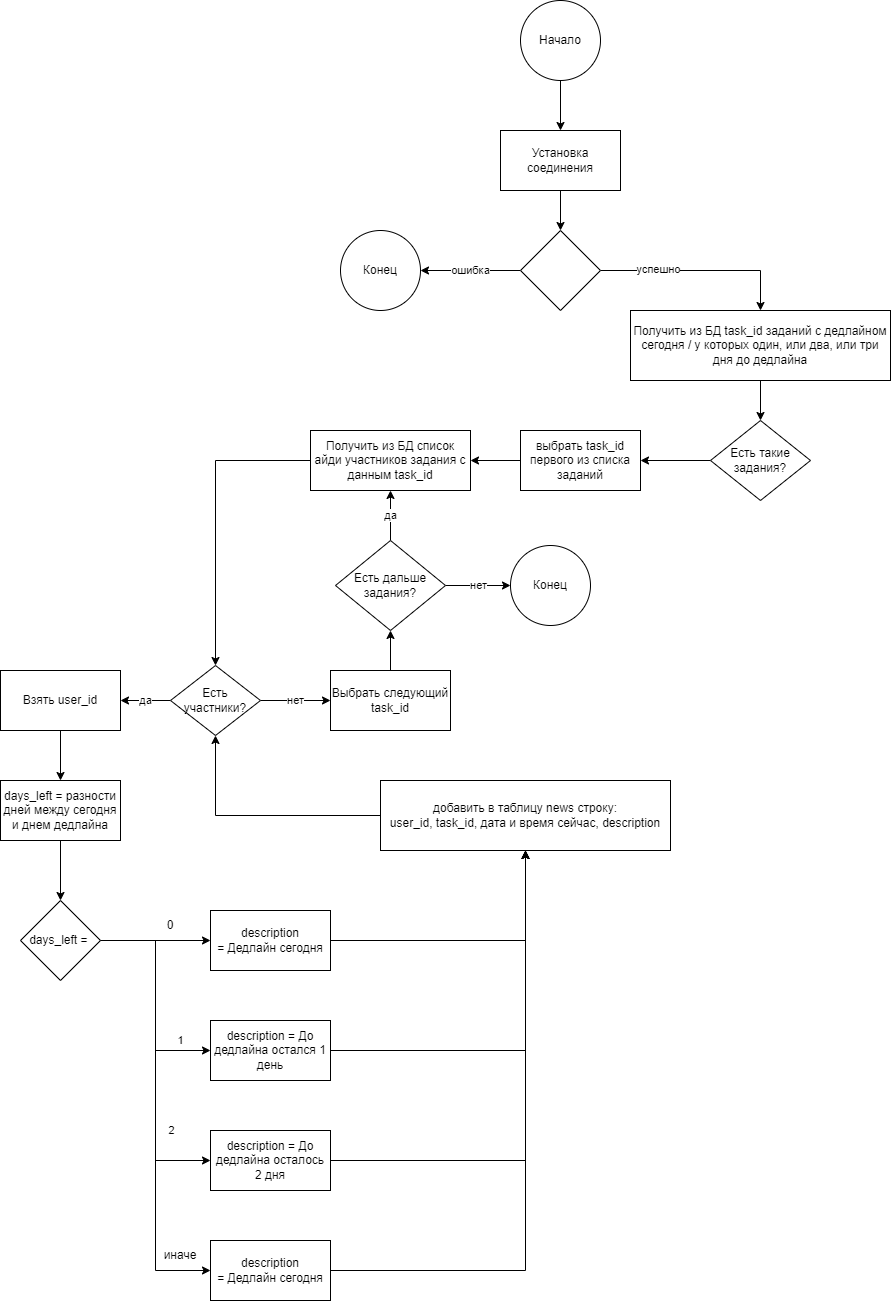

The diagram above was exported from draw.io. Its source (the exported page's mxGraphModel, read from the mxfile embedded in the PNG):
<mxGraphModel dx="1886" dy="654" grid="1" gridSize="10" guides="1" tooltips="1" connect="1" arrows="1" fold="1" page="1" pageScale="1" pageWidth="850" pageHeight="1100" math="0" shadow="0">
  <root>
    <mxCell id="0" />
    <mxCell id="1" parent="0" />
    <mxCell id="ZzTmCL_rS61dOfMxyVqi-7" value="" style="edgeStyle=orthogonalEdgeStyle;rounded=0;orthogonalLoop=1;jettySize=auto;html=1;" parent="1" source="ZzTmCL_rS61dOfMxyVqi-2" target="ZzTmCL_rS61dOfMxyVqi-3" edge="1">
      <mxGeometry relative="1" as="geometry" />
    </mxCell>
    <mxCell id="ZzTmCL_rS61dOfMxyVqi-2" value="Начало" style="ellipse;whiteSpace=wrap;html=1;aspect=fixed;" parent="1" vertex="1">
      <mxGeometry x="340" y="60" width="80" height="80" as="geometry" />
    </mxCell>
    <mxCell id="ZzTmCL_rS61dOfMxyVqi-6" style="edgeStyle=orthogonalEdgeStyle;rounded=0;orthogonalLoop=1;jettySize=auto;html=1;entryX=0.5;entryY=0;entryDx=0;entryDy=0;" parent="1" source="ZzTmCL_rS61dOfMxyVqi-3" target="ZzTmCL_rS61dOfMxyVqi-4" edge="1">
      <mxGeometry relative="1" as="geometry" />
    </mxCell>
    <mxCell id="ZzTmCL_rS61dOfMxyVqi-3" value="Установка соединения" style="rounded=0;whiteSpace=wrap;html=1;" parent="1" vertex="1">
      <mxGeometry x="320" y="190" width="120" height="60" as="geometry" />
    </mxCell>
    <mxCell id="ZzTmCL_rS61dOfMxyVqi-10" value="ошибка" style="edgeStyle=orthogonalEdgeStyle;rounded=0;orthogonalLoop=1;jettySize=auto;html=1;entryX=1;entryY=0.5;entryDx=0;entryDy=0;" parent="1" source="ZzTmCL_rS61dOfMxyVqi-4" target="ZzTmCL_rS61dOfMxyVqi-5" edge="1">
      <mxGeometry relative="1" as="geometry" />
    </mxCell>
    <mxCell id="ZzTmCL_rS61dOfMxyVqi-12" style="edgeStyle=orthogonalEdgeStyle;rounded=0;orthogonalLoop=1;jettySize=auto;html=1;entryX=0.5;entryY=0;entryDx=0;entryDy=0;" parent="1" source="ZzTmCL_rS61dOfMxyVqi-4" target="ZzTmCL_rS61dOfMxyVqi-11" edge="1">
      <mxGeometry relative="1" as="geometry" />
    </mxCell>
    <mxCell id="etn65ii7H28-Ts-2UvDA-8" value="успешно" style="edgeLabel;html=1;align=center;verticalAlign=middle;resizable=0;points=[];" parent="ZzTmCL_rS61dOfMxyVqi-12" vertex="1" connectable="0">
      <mxGeometry x="-0.4268" y="2" relative="1" as="geometry">
        <mxPoint as="offset" />
      </mxGeometry>
    </mxCell>
    <mxCell id="ZzTmCL_rS61dOfMxyVqi-4" value="" style="rhombus;whiteSpace=wrap;html=1;" parent="1" vertex="1">
      <mxGeometry x="340" y="290" width="80" height="80" as="geometry" />
    </mxCell>
    <mxCell id="ZzTmCL_rS61dOfMxyVqi-5" value="Конец" style="ellipse;whiteSpace=wrap;html=1;aspect=fixed;" parent="1" vertex="1">
      <mxGeometry x="160" y="290" width="80" height="80" as="geometry" />
    </mxCell>
    <mxCell id="ZzTmCL_rS61dOfMxyVqi-14" style="edgeStyle=orthogonalEdgeStyle;rounded=0;orthogonalLoop=1;jettySize=auto;html=1;" parent="1" source="ZzTmCL_rS61dOfMxyVqi-11" target="ZzTmCL_rS61dOfMxyVqi-13" edge="1">
      <mxGeometry relative="1" as="geometry" />
    </mxCell>
    <mxCell id="ZzTmCL_rS61dOfMxyVqi-11" value="Получить из БД task_id заданий с дедлайном сегодня / у которых один, или два, или три дня до дедлайна" style="rounded=0;whiteSpace=wrap;html=1;" parent="1" vertex="1">
      <mxGeometry x="450" y="370" width="260" height="70" as="geometry" />
    </mxCell>
    <mxCell id="ZzTmCL_rS61dOfMxyVqi-16" style="edgeStyle=orthogonalEdgeStyle;rounded=0;orthogonalLoop=1;jettySize=auto;html=1;entryX=1;entryY=0.5;entryDx=0;entryDy=0;" parent="1" source="ZzTmCL_rS61dOfMxyVqi-13" target="ZzTmCL_rS61dOfMxyVqi-15" edge="1">
      <mxGeometry relative="1" as="geometry" />
    </mxCell>
    <mxCell id="ZzTmCL_rS61dOfMxyVqi-13" value="Есть такие задания?" style="rhombus;whiteSpace=wrap;html=1;" parent="1" vertex="1">
      <mxGeometry x="530" y="480" width="100" height="80" as="geometry" />
    </mxCell>
    <mxCell id="ZzTmCL_rS61dOfMxyVqi-18" value="" style="edgeStyle=orthogonalEdgeStyle;rounded=0;orthogonalLoop=1;jettySize=auto;html=1;" parent="1" source="ZzTmCL_rS61dOfMxyVqi-15" target="ZzTmCL_rS61dOfMxyVqi-17" edge="1">
      <mxGeometry relative="1" as="geometry" />
    </mxCell>
    <mxCell id="ZzTmCL_rS61dOfMxyVqi-15" value="выбрать task_id первого из списка заданий" style="rounded=0;whiteSpace=wrap;html=1;" parent="1" vertex="1">
      <mxGeometry x="340" y="490" width="120" height="60" as="geometry" />
    </mxCell>
    <mxCell id="ZzTmCL_rS61dOfMxyVqi-25" style="edgeStyle=orthogonalEdgeStyle;rounded=0;orthogonalLoop=1;jettySize=auto;html=1;entryX=0.5;entryY=0;entryDx=0;entryDy=0;" parent="1" source="ZzTmCL_rS61dOfMxyVqi-17" target="ZzTmCL_rS61dOfMxyVqi-19" edge="1">
      <mxGeometry relative="1" as="geometry" />
    </mxCell>
    <mxCell id="ZzTmCL_rS61dOfMxyVqi-17" value="Получить из БД список айди участников задания с данным task_id" style="rounded=0;whiteSpace=wrap;html=1;" parent="1" vertex="1">
      <mxGeometry x="130" y="490" width="160" height="60" as="geometry" />
    </mxCell>
    <mxCell id="ZzTmCL_rS61dOfMxyVqi-21" value="нет" style="edgeStyle=orthogonalEdgeStyle;rounded=0;orthogonalLoop=1;jettySize=auto;html=1;entryX=0;entryY=0.5;entryDx=0;entryDy=0;" parent="1" source="ZzTmCL_rS61dOfMxyVqi-19" target="ZzTmCL_rS61dOfMxyVqi-20" edge="1">
      <mxGeometry relative="1" as="geometry" />
    </mxCell>
    <mxCell id="ZzTmCL_rS61dOfMxyVqi-29" value="да" style="edgeStyle=orthogonalEdgeStyle;rounded=0;orthogonalLoop=1;jettySize=auto;html=1;" parent="1" source="ZzTmCL_rS61dOfMxyVqi-19" target="ZzTmCL_rS61dOfMxyVqi-28" edge="1">
      <mxGeometry relative="1" as="geometry" />
    </mxCell>
    <mxCell id="ZzTmCL_rS61dOfMxyVqi-19" value="Есть участники?" style="rhombus;whiteSpace=wrap;html=1;" parent="1" vertex="1">
      <mxGeometry x="-10" y="725" width="90" height="70" as="geometry" />
    </mxCell>
    <mxCell id="ZzTmCL_rS61dOfMxyVqi-23" style="edgeStyle=orthogonalEdgeStyle;rounded=0;orthogonalLoop=1;jettySize=auto;html=1;entryX=0.5;entryY=1;entryDx=0;entryDy=0;" parent="1" source="ZzTmCL_rS61dOfMxyVqi-20" target="ZzTmCL_rS61dOfMxyVqi-22" edge="1">
      <mxGeometry relative="1" as="geometry" />
    </mxCell>
    <mxCell id="ZzTmCL_rS61dOfMxyVqi-20" value="Выбрать следующий task_id" style="rounded=0;whiteSpace=wrap;html=1;" parent="1" vertex="1">
      <mxGeometry x="150" y="730" width="120" height="60" as="geometry" />
    </mxCell>
    <mxCell id="ZzTmCL_rS61dOfMxyVqi-24" value="да" style="edgeStyle=orthogonalEdgeStyle;rounded=0;orthogonalLoop=1;jettySize=auto;html=1;" parent="1" source="ZzTmCL_rS61dOfMxyVqi-22" target="ZzTmCL_rS61dOfMxyVqi-17" edge="1">
      <mxGeometry relative="1" as="geometry">
        <mxPoint x="310" y="640" as="targetPoint" />
      </mxGeometry>
    </mxCell>
    <mxCell id="ZzTmCL_rS61dOfMxyVqi-27" value="нет" style="edgeStyle=orthogonalEdgeStyle;rounded=0;orthogonalLoop=1;jettySize=auto;html=1;" parent="1" source="ZzTmCL_rS61dOfMxyVqi-22" target="ZzTmCL_rS61dOfMxyVqi-26" edge="1">
      <mxGeometry relative="1" as="geometry" />
    </mxCell>
    <mxCell id="ZzTmCL_rS61dOfMxyVqi-22" value="Есть дальше задания?" style="rhombus;whiteSpace=wrap;html=1;" parent="1" vertex="1">
      <mxGeometry x="155" y="600" width="110" height="90" as="geometry" />
    </mxCell>
    <mxCell id="ZzTmCL_rS61dOfMxyVqi-26" value="Конец" style="ellipse;whiteSpace=wrap;html=1;aspect=fixed;" parent="1" vertex="1">
      <mxGeometry x="330" y="605" width="80" height="80" as="geometry" />
    </mxCell>
    <mxCell id="ZzTmCL_rS61dOfMxyVqi-32" value="" style="edgeStyle=orthogonalEdgeStyle;rounded=0;orthogonalLoop=1;jettySize=auto;html=1;" parent="1" source="ZzTmCL_rS61dOfMxyVqi-28" target="ZzTmCL_rS61dOfMxyVqi-31" edge="1">
      <mxGeometry relative="1" as="geometry" />
    </mxCell>
    <mxCell id="ZzTmCL_rS61dOfMxyVqi-28" value="Взять user_id" style="rounded=0;whiteSpace=wrap;html=1;" parent="1" vertex="1">
      <mxGeometry x="-180" y="730" width="120" height="60" as="geometry" />
    </mxCell>
    <mxCell id="ZzTmCL_rS61dOfMxyVqi-38" value="1" style="edgeStyle=orthogonalEdgeStyle;rounded=0;orthogonalLoop=1;jettySize=auto;html=1;entryX=0;entryY=0.5;entryDx=0;entryDy=0;" parent="1" source="ZzTmCL_rS61dOfMxyVqi-30" target="ZzTmCL_rS61dOfMxyVqi-34" edge="1">
      <mxGeometry x="0.4545" y="-100" relative="1" as="geometry">
        <mxPoint as="offset" />
      </mxGeometry>
    </mxCell>
    <mxCell id="ZzTmCL_rS61dOfMxyVqi-39" value="2" style="edgeStyle=orthogonalEdgeStyle;rounded=0;orthogonalLoop=1;jettySize=auto;html=1;entryX=0;entryY=0.5;entryDx=0;entryDy=0;" parent="1" source="ZzTmCL_rS61dOfMxyVqi-30" target="ZzTmCL_rS61dOfMxyVqi-35" edge="1">
      <mxGeometry x="0.6463" y="-80" relative="1" as="geometry">
        <mxPoint as="offset" />
      </mxGeometry>
    </mxCell>
    <mxCell id="ZzTmCL_rS61dOfMxyVqi-40" style="edgeStyle=orthogonalEdgeStyle;rounded=0;orthogonalLoop=1;jettySize=auto;html=1;entryX=0;entryY=0.5;entryDx=0;entryDy=0;" parent="1" source="ZzTmCL_rS61dOfMxyVqi-30" target="ZzTmCL_rS61dOfMxyVqi-36" edge="1">
      <mxGeometry relative="1" as="geometry" />
    </mxCell>
    <mxCell id="ZzTmCL_rS61dOfMxyVqi-41" style="edgeStyle=orthogonalEdgeStyle;rounded=0;orthogonalLoop=1;jettySize=auto;html=1;entryX=0;entryY=0.5;entryDx=0;entryDy=0;" parent="1" source="ZzTmCL_rS61dOfMxyVqi-30" target="ZzTmCL_rS61dOfMxyVqi-37" edge="1">
      <mxGeometry relative="1" as="geometry" />
    </mxCell>
    <mxCell id="ZzTmCL_rS61dOfMxyVqi-30" value="days_left =&amp;nbsp;" style="rhombus;whiteSpace=wrap;html=1;" parent="1" vertex="1">
      <mxGeometry x="-160" y="960" width="80" height="80" as="geometry" />
    </mxCell>
    <mxCell id="ZzTmCL_rS61dOfMxyVqi-33" value="" style="edgeStyle=orthogonalEdgeStyle;rounded=0;orthogonalLoop=1;jettySize=auto;html=1;" parent="1" source="ZzTmCL_rS61dOfMxyVqi-31" target="ZzTmCL_rS61dOfMxyVqi-30" edge="1">
      <mxGeometry relative="1" as="geometry" />
    </mxCell>
    <mxCell id="ZzTmCL_rS61dOfMxyVqi-31" value="days_left = разности дней между сегодня и днем дедлайна" style="rounded=0;whiteSpace=wrap;html=1;" parent="1" vertex="1">
      <mxGeometry x="-180" y="840" width="120" height="60" as="geometry" />
    </mxCell>
    <mxCell id="etn65ii7H28-Ts-2UvDA-5" style="edgeStyle=orthogonalEdgeStyle;rounded=0;orthogonalLoop=1;jettySize=auto;html=1;entryX=0.5;entryY=1;entryDx=0;entryDy=0;exitX=1;exitY=0.5;exitDx=0;exitDy=0;" parent="1" source="ZzTmCL_rS61dOfMxyVqi-34" target="etn65ii7H28-Ts-2UvDA-1" edge="1">
      <mxGeometry relative="1" as="geometry" />
    </mxCell>
    <mxCell id="ZzTmCL_rS61dOfMxyVqi-34" value="description =&amp;nbsp;Дедлайн сегодня" style="rounded=0;whiteSpace=wrap;html=1;" parent="1" vertex="1">
      <mxGeometry x="30" y="970" width="120" height="60" as="geometry" />
    </mxCell>
    <mxCell id="etn65ii7H28-Ts-2UvDA-4" style="edgeStyle=orthogonalEdgeStyle;rounded=0;orthogonalLoop=1;jettySize=auto;html=1;entryX=0.5;entryY=1;entryDx=0;entryDy=0;" parent="1" source="ZzTmCL_rS61dOfMxyVqi-35" target="etn65ii7H28-Ts-2UvDA-1" edge="1">
      <mxGeometry relative="1" as="geometry">
        <mxPoint x="-570" y="920" as="targetPoint" />
      </mxGeometry>
    </mxCell>
    <mxCell id="ZzTmCL_rS61dOfMxyVqi-35" value="description =&amp;nbsp;До дедлайна остался 1 день" style="rounded=0;whiteSpace=wrap;html=1;" parent="1" vertex="1">
      <mxGeometry x="30" y="1080" width="120" height="60" as="geometry" />
    </mxCell>
    <mxCell id="etn65ii7H28-Ts-2UvDA-3" style="edgeStyle=orthogonalEdgeStyle;rounded=0;orthogonalLoop=1;jettySize=auto;html=1;entryX=0.5;entryY=1;entryDx=0;entryDy=0;" parent="1" source="ZzTmCL_rS61dOfMxyVqi-36" target="etn65ii7H28-Ts-2UvDA-1" edge="1">
      <mxGeometry relative="1" as="geometry">
        <mxPoint x="-570" y="920" as="targetPoint" />
      </mxGeometry>
    </mxCell>
    <mxCell id="ZzTmCL_rS61dOfMxyVqi-36" value="description =&amp;nbsp;До дедлайна осталось 2 дня" style="rounded=0;whiteSpace=wrap;html=1;" parent="1" vertex="1">
      <mxGeometry x="30" y="1190" width="120" height="60" as="geometry" />
    </mxCell>
    <mxCell id="etn65ii7H28-Ts-2UvDA-2" style="edgeStyle=orthogonalEdgeStyle;rounded=0;orthogonalLoop=1;jettySize=auto;html=1;" parent="1" source="ZzTmCL_rS61dOfMxyVqi-37" target="etn65ii7H28-Ts-2UvDA-1" edge="1">
      <mxGeometry relative="1" as="geometry" />
    </mxCell>
    <mxCell id="ZzTmCL_rS61dOfMxyVqi-37" value="description =&amp;nbsp;Дедлайн сегодня" style="rounded=0;whiteSpace=wrap;html=1;" parent="1" vertex="1">
      <mxGeometry x="30" y="1300" width="120" height="60" as="geometry" />
    </mxCell>
    <mxCell id="ZzTmCL_rS61dOfMxyVqi-42" value="иначе" style="text;html=1;strokeColor=none;fillColor=none;align=center;verticalAlign=middle;whiteSpace=wrap;rounded=0;" parent="1" vertex="1">
      <mxGeometry x="-30" y="1300" width="60" height="30" as="geometry" />
    </mxCell>
    <mxCell id="ZzTmCL_rS61dOfMxyVqi-43" value="0" style="text;html=1;strokeColor=none;fillColor=none;align=center;verticalAlign=middle;whiteSpace=wrap;rounded=0;" parent="1" vertex="1">
      <mxGeometry x="-40" y="970" width="60" height="30" as="geometry" />
    </mxCell>
    <mxCell id="etn65ii7H28-Ts-2UvDA-7" style="edgeStyle=orthogonalEdgeStyle;rounded=0;orthogonalLoop=1;jettySize=auto;html=1;entryX=0.5;entryY=1;entryDx=0;entryDy=0;" parent="1" source="etn65ii7H28-Ts-2UvDA-1" target="ZzTmCL_rS61dOfMxyVqi-19" edge="1">
      <mxGeometry relative="1" as="geometry">
        <mxPoint x="515" y="775" as="targetPoint" />
      </mxGeometry>
    </mxCell>
    <mxCell id="etn65ii7H28-Ts-2UvDA-1" value="добавить в таблицу news строку:&lt;br&gt;user_id, task_id, дата и время сейчас, description" style="rounded=0;whiteSpace=wrap;html=1;" parent="1" vertex="1">
      <mxGeometry x="200" y="840" width="290" height="70" as="geometry" />
    </mxCell>
  </root>
</mxGraphModel>